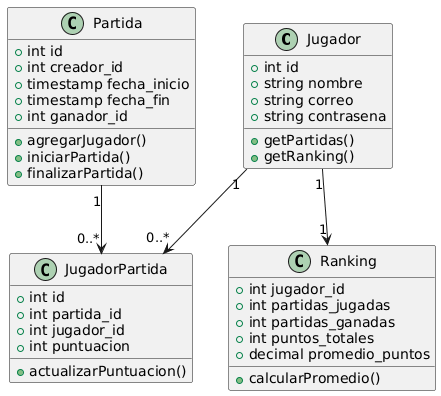

The diagram above was rendered by PlantUML. Its source (embedded in the PNG):
@startuml
class Jugador {
    +int id
    +string nombre
    +string correo
    +string contrasena
    +getPartidas()
    +getRanking()
}

class Partida {
    +int id
    +int creador_id
    +timestamp fecha_inicio
    +timestamp fecha_fin
    +int ganador_id
    +agregarJugador()
    +iniciarPartida()
    +finalizarPartida()
}

class JugadorPartida {
    +int id
    +int partida_id
    +int jugador_id
    +int puntuacion
    +actualizarPuntuacion()
}

class Ranking {
    +int jugador_id
    +int partidas_jugadas
    +int partidas_ganadas
    +int puntos_totales
    +decimal promedio_puntos
    +calcularPromedio()
}



Jugador "1" --> "0..*" JugadorPartida
Partida "1" --> "0..*" JugadorPartida
Jugador "1" --> "1" Ranking
@enduml